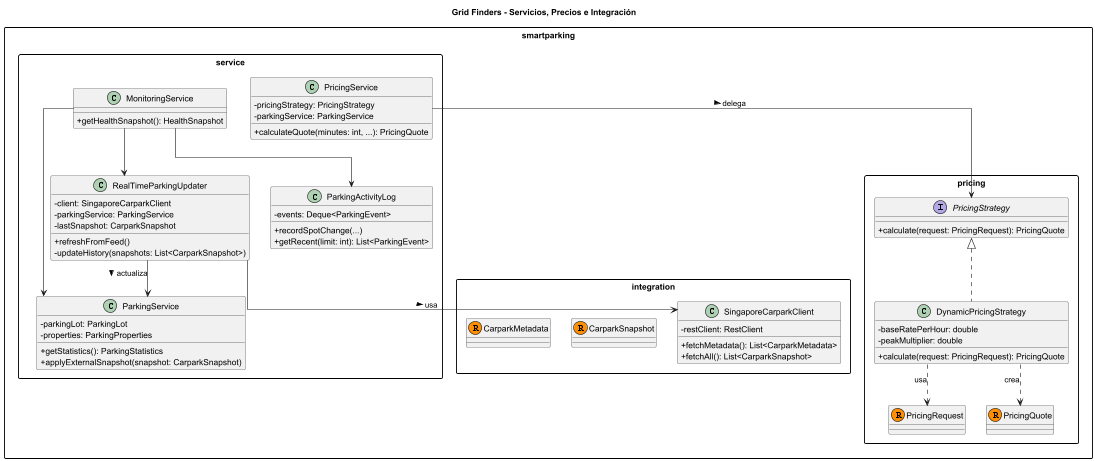

The diagram above was rendered by PlantUML. Its source (embedded in the PNG):
@startuml
' Configuración de estilo
skinparam classAttributeIconSize 0
skinparam packageStyle rectangle
skinparam linetype ortho

title Grid Finders - Servicios, Precios e Integración

' --- PAQUETE SERVICE ---
package "smartparking.service" {
    class ParkingService {
        - parkingLot: ParkingLot
        - properties: ParkingProperties
        + getStatistics(): ParkingStatistics
        + applyExternalSnapshot(snapshot: CarparkSnapshot)
    }

    class RealTimeParkingUpdater {
        - client: SingaporeCarparkClient
        - parkingService: ParkingService
        - lastSnapshot: CarparkSnapshot
        + refreshFromFeed()
        - updateHistory(snapshots: List<CarparkSnapshot>)
    }

    class ParkingActivityLog {
        - events: Deque<ParkingEvent>
        + recordSpotChange(...)
        + getRecent(limit: int): List<ParkingEvent>
    }

    class MonitoringService {
        + getHealthSnapshot(): HealthSnapshot
    }

    class PricingService {
        - pricingStrategy: PricingStrategy
        - parkingService: ParkingService
        + calculateQuote(minutes: int, ...): PricingQuote
    }
}

' --- PAQUETE PRICING ---
package "smartparking.pricing" {
    interface PricingStrategy {
        + calculate(request: PricingRequest): PricingQuote
    }

    class DynamicPricingStrategy implements PricingStrategy {
        - baseRatePerHour: double
        - peakMultiplier: double
        + calculate(request: PricingRequest): PricingQuote
    }

    record PricingRequest
    record PricingQuote
}

' --- PAQUETE INTEGRATION ---
package "smartparking.integration" {
    class SingaporeCarparkClient {
        - restClient: RestClient
        + fetchMetadata(): List<CarparkMetadata>
        + fetchAll(): List<CarparkSnapshot>
    }
    record CarparkSnapshot
    record CarparkMetadata
}

' --- RELACIONES ---
' Service -> Integration
RealTimeParkingUpdater --> SingaporeCarparkClient : usa >
RealTimeParkingUpdater --> ParkingService : actualiza >

' Pricing Logic
PricingService --> PricingStrategy : delega >
DynamicPricingStrategy ..> PricingRequest : usa
DynamicPricingStrategy ..> PricingQuote : crea

' Monitoring
MonitoringService --> ParkingService
MonitoringService --> RealTimeParkingUpdater
MonitoringService --> ParkingActivityLog

@enduml